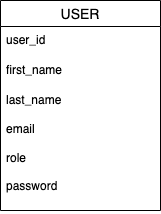

The diagram above was exported from draw.io. Its source (the exported page's mxGraphModel, read from the mxfile embedded in the PNG):
<mxGraphModel dx="473" dy="832" grid="1" gridSize="10" guides="1" tooltips="1" connect="1" arrows="1" fold="1" page="1" pageScale="1" pageWidth="850" pageHeight="1100" math="0" shadow="0">
  <root>
    <mxCell id="0" />
    <mxCell id="1" parent="0" />
    <mxCell id="eAZWYCyekygYmgbyzQrM-9" value="USER" style="swimlane;fontStyle=0;childLayout=stackLayout;horizontal=1;startSize=26;horizontalStack=0;resizeParent=1;resizeParentMax=0;resizeLast=0;collapsible=1;marginBottom=0;align=center;fontSize=14;" vertex="1" parent="1">
      <mxGeometry x="170" y="760" width="160" height="210" as="geometry" />
    </mxCell>
    <mxCell id="eAZWYCyekygYmgbyzQrM-10" value="user_id" style="text;strokeColor=none;fillColor=none;spacingLeft=4;spacingRight=4;overflow=hidden;rotatable=0;points=[[0,0.5],[1,0.5]];portConstraint=eastwest;fontSize=12;whiteSpace=wrap;html=1;" vertex="1" parent="eAZWYCyekygYmgbyzQrM-9">
      <mxGeometry y="26" width="160" height="30" as="geometry" />
    </mxCell>
    <mxCell id="eAZWYCyekygYmgbyzQrM-11" value="first_name" style="text;strokeColor=none;fillColor=none;spacingLeft=4;spacingRight=4;overflow=hidden;rotatable=0;points=[[0,0.5],[1,0.5]];portConstraint=eastwest;fontSize=12;whiteSpace=wrap;html=1;" vertex="1" parent="eAZWYCyekygYmgbyzQrM-9">
      <mxGeometry y="56" width="160" height="30" as="geometry" />
    </mxCell>
    <mxCell id="eAZWYCyekygYmgbyzQrM-12" value="last_name&lt;br&gt;&lt;br&gt;email&lt;br&gt;&lt;br&gt;role&lt;br&gt;&lt;br&gt;password" style="text;strokeColor=none;fillColor=none;spacingLeft=4;spacingRight=4;overflow=hidden;rotatable=0;points=[[0,0.5],[1,0.5]];portConstraint=eastwest;fontSize=12;whiteSpace=wrap;html=1;" vertex="1" parent="eAZWYCyekygYmgbyzQrM-9">
      <mxGeometry y="86" width="160" height="124" as="geometry" />
    </mxCell>
  </root>
</mxGraphModel>